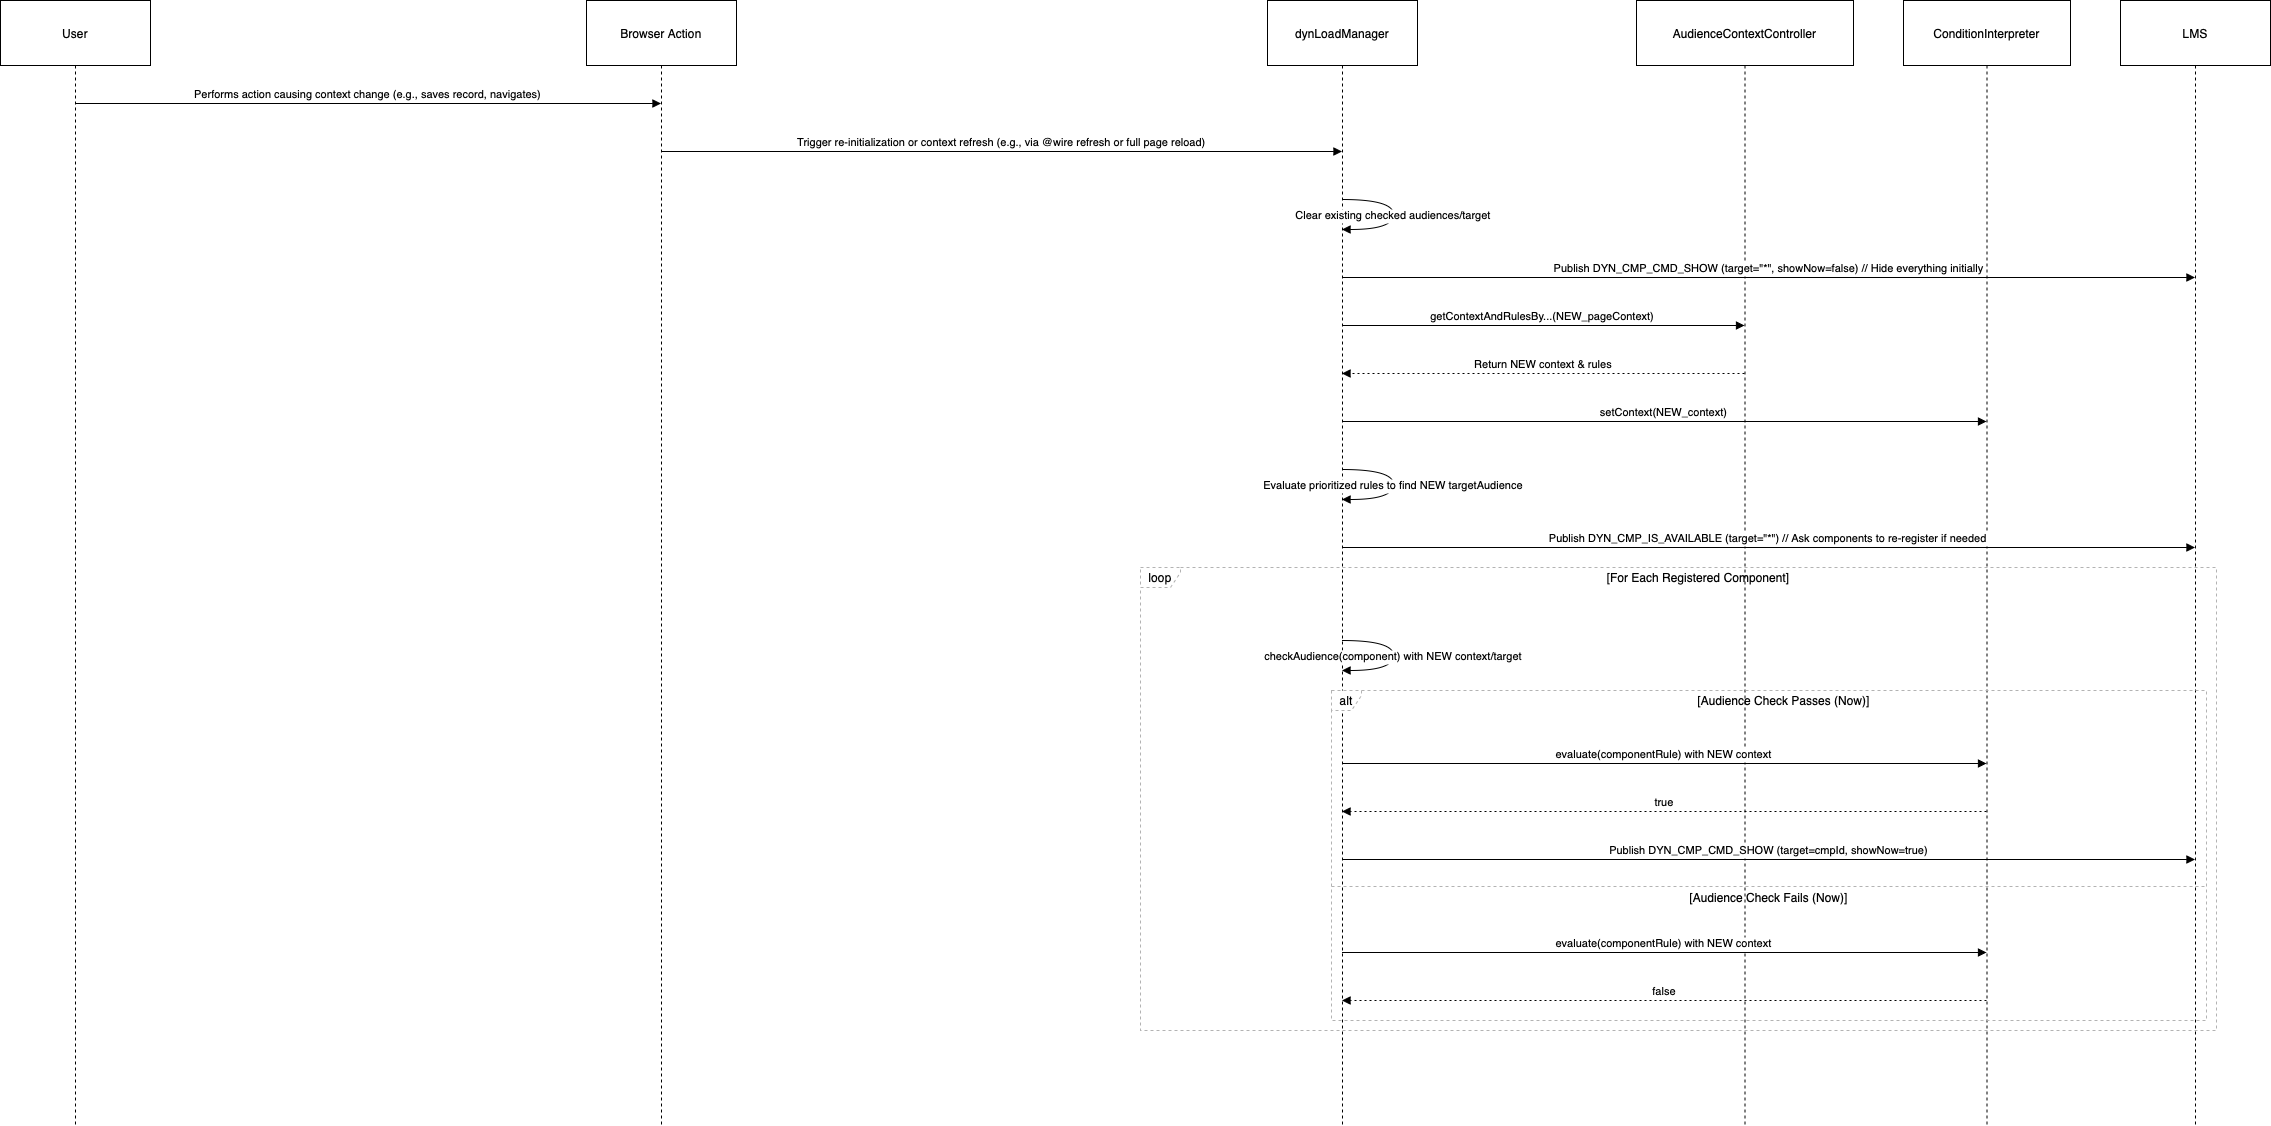

The diagram above was exported from draw.io. Its source (the exported page's mxGraphModel, read from the mxfile embedded in the PNG):
<mxGraphModel dx="1461" dy="1152" grid="1" gridSize="10" guides="1" tooltips="1" connect="1" arrows="1" fold="1" page="1" pageScale="1" pageWidth="850" pageHeight="1100" math="0" shadow="0">
  <root>
    <mxCell id="0" />
    <mxCell id="1" parent="0" />
    <mxCell id="gZX8Yogo17Y_E_cST0qr-168" value="User" style="shape=umlLifeline;perimeter=lifelinePerimeter;whiteSpace=wrap;container=1;dropTarget=0;collapsible=0;recursiveResize=0;outlineConnect=0;portConstraint=eastwest;newEdgeStyle={&quot;edgeStyle&quot;:&quot;elbowEdgeStyle&quot;,&quot;elbow&quot;:&quot;vertical&quot;,&quot;curved&quot;:0,&quot;rounded&quot;:0};size=65;" vertex="1" parent="1">
      <mxGeometry x="20" y="60" width="150" height="1125" as="geometry" />
    </mxCell>
    <mxCell id="gZX8Yogo17Y_E_cST0qr-169" value="Browser Action" style="shape=umlLifeline;perimeter=lifelinePerimeter;whiteSpace=wrap;container=1;dropTarget=0;collapsible=0;recursiveResize=0;outlineConnect=0;portConstraint=eastwest;newEdgeStyle={&quot;edgeStyle&quot;:&quot;elbowEdgeStyle&quot;,&quot;elbow&quot;:&quot;vertical&quot;,&quot;curved&quot;:0,&quot;rounded&quot;:0};size=65;" vertex="1" parent="1">
      <mxGeometry x="606" y="60" width="150" height="1125" as="geometry" />
    </mxCell>
    <mxCell id="gZX8Yogo17Y_E_cST0qr-170" value="dynLoadManager" style="shape=umlLifeline;perimeter=lifelinePerimeter;whiteSpace=wrap;container=1;dropTarget=0;collapsible=0;recursiveResize=0;outlineConnect=0;portConstraint=eastwest;newEdgeStyle={&quot;edgeStyle&quot;:&quot;elbowEdgeStyle&quot;,&quot;elbow&quot;:&quot;vertical&quot;,&quot;curved&quot;:0,&quot;rounded&quot;:0};size=65;" vertex="1" parent="1">
      <mxGeometry x="1287" y="60" width="150" height="1125" as="geometry" />
    </mxCell>
    <mxCell id="gZX8Yogo17Y_E_cST0qr-171" value="AudienceContextController" style="shape=umlLifeline;perimeter=lifelinePerimeter;whiteSpace=wrap;container=1;dropTarget=0;collapsible=0;recursiveResize=0;outlineConnect=0;portConstraint=eastwest;newEdgeStyle={&quot;edgeStyle&quot;:&quot;elbowEdgeStyle&quot;,&quot;elbow&quot;:&quot;vertical&quot;,&quot;curved&quot;:0,&quot;rounded&quot;:0};size=65;" vertex="1" parent="1">
      <mxGeometry x="1656" y="60" width="217" height="1125" as="geometry" />
    </mxCell>
    <mxCell id="gZX8Yogo17Y_E_cST0qr-172" value="ConditionInterpreter" style="shape=umlLifeline;perimeter=lifelinePerimeter;whiteSpace=wrap;container=1;dropTarget=0;collapsible=0;recursiveResize=0;outlineConnect=0;portConstraint=eastwest;newEdgeStyle={&quot;edgeStyle&quot;:&quot;elbowEdgeStyle&quot;,&quot;elbow&quot;:&quot;vertical&quot;,&quot;curved&quot;:0,&quot;rounded&quot;:0};size=65;" vertex="1" parent="1">
      <mxGeometry x="1923" y="60" width="167" height="1125" as="geometry" />
    </mxCell>
    <mxCell id="gZX8Yogo17Y_E_cST0qr-173" value="LMS" style="shape=umlLifeline;perimeter=lifelinePerimeter;whiteSpace=wrap;container=1;dropTarget=0;collapsible=0;recursiveResize=0;outlineConnect=0;portConstraint=eastwest;newEdgeStyle={&quot;edgeStyle&quot;:&quot;elbowEdgeStyle&quot;,&quot;elbow&quot;:&quot;vertical&quot;,&quot;curved&quot;:0,&quot;rounded&quot;:0};size=65;" vertex="1" parent="1">
      <mxGeometry x="2140" y="60" width="150" height="1125" as="geometry" />
    </mxCell>
    <mxCell id="gZX8Yogo17Y_E_cST0qr-174" value="alt" style="shape=umlFrame;dashed=1;pointerEvents=0;dropTarget=0;strokeColor=#B3B3B3;height=20;width=30" vertex="1" parent="1">
      <mxGeometry x="1351" y="750" width="875" height="330" as="geometry" />
    </mxCell>
    <mxCell id="gZX8Yogo17Y_E_cST0qr-175" value="[Audience Check Passes (Now)]" style="text;strokeColor=none;fillColor=none;align=center;verticalAlign=middle;whiteSpace=wrap;" vertex="1" parent="gZX8Yogo17Y_E_cST0qr-174">
      <mxGeometry x="30" width="845" height="20" as="geometry" />
    </mxCell>
    <mxCell id="gZX8Yogo17Y_E_cST0qr-176" value="[Audience Check Fails (Now)]" style="shape=line;dashed=1;whiteSpace=wrap;verticalAlign=top;labelPosition=center;verticalLabelPosition=middle;align=center;strokeColor=#B3B3B3;" vertex="1" parent="gZX8Yogo17Y_E_cST0qr-174">
      <mxGeometry y="194" width="875" height="4" as="geometry" />
    </mxCell>
    <mxCell id="gZX8Yogo17Y_E_cST0qr-177" value="loop" style="shape=umlFrame;dashed=1;pointerEvents=0;dropTarget=0;strokeColor=#B3B3B3;height=20;width=40" vertex="1" parent="1">
      <mxGeometry x="1160" y="627" width="1076" height="463" as="geometry" />
    </mxCell>
    <mxCell id="gZX8Yogo17Y_E_cST0qr-178" value="[For Each Registered Component]" style="text;strokeColor=none;fillColor=none;align=center;verticalAlign=middle;whiteSpace=wrap;" vertex="1" parent="gZX8Yogo17Y_E_cST0qr-177">
      <mxGeometry x="40" width="1036" height="20" as="geometry" />
    </mxCell>
    <mxCell id="gZX8Yogo17Y_E_cST0qr-179" value="Performs action causing context change (e.g., saves record, navigates)" style="verticalAlign=bottom;edgeStyle=elbowEdgeStyle;elbow=vertical;curved=0;rounded=0;endArrow=block;" edge="1" parent="1" source="gZX8Yogo17Y_E_cST0qr-168" target="gZX8Yogo17Y_E_cST0qr-169">
      <mxGeometry relative="1" as="geometry">
        <Array as="points">
          <mxPoint x="397" y="163" />
        </Array>
      </mxGeometry>
    </mxCell>
    <mxCell id="gZX8Yogo17Y_E_cST0qr-180" value="Trigger re-initialization or context refresh (e.g., via @wire refresh or full page reload)" style="verticalAlign=bottom;edgeStyle=elbowEdgeStyle;elbow=vertical;curved=0;rounded=0;endArrow=block;" edge="1" parent="1" source="gZX8Yogo17Y_E_cST0qr-169" target="gZX8Yogo17Y_E_cST0qr-170">
      <mxGeometry relative="1" as="geometry">
        <Array as="points">
          <mxPoint x="1030" y="211" />
        </Array>
      </mxGeometry>
    </mxCell>
    <mxCell id="gZX8Yogo17Y_E_cST0qr-181" value="Clear existing checked audiences/target" style="curved=1;endArrow=block;rounded=0;" edge="1" parent="1" source="gZX8Yogo17Y_E_cST0qr-170" target="gZX8Yogo17Y_E_cST0qr-170">
      <mxGeometry relative="1" as="geometry">
        <Array as="points">
          <mxPoint x="1413" y="259" />
          <mxPoint x="1413" y="289" />
        </Array>
      </mxGeometry>
    </mxCell>
    <mxCell id="gZX8Yogo17Y_E_cST0qr-182" value="Publish DYN_CMP_CMD_SHOW (target=&quot;*&quot;, showNow=false) // Hide everything initially" style="verticalAlign=bottom;edgeStyle=elbowEdgeStyle;elbow=vertical;curved=0;rounded=0;endArrow=block;" edge="1" parent="1" source="gZX8Yogo17Y_E_cST0qr-170" target="gZX8Yogo17Y_E_cST0qr-173">
      <mxGeometry relative="1" as="geometry">
        <Array as="points">
          <mxPoint x="1797" y="337" />
        </Array>
      </mxGeometry>
    </mxCell>
    <mxCell id="gZX8Yogo17Y_E_cST0qr-183" value="getContextAndRulesBy...(NEW_pageContext)" style="verticalAlign=bottom;edgeStyle=elbowEdgeStyle;elbow=vertical;curved=0;rounded=0;endArrow=block;" edge="1" parent="1" source="gZX8Yogo17Y_E_cST0qr-170" target="gZX8Yogo17Y_E_cST0qr-171">
      <mxGeometry relative="1" as="geometry">
        <Array as="points">
          <mxPoint x="1572" y="385" />
        </Array>
      </mxGeometry>
    </mxCell>
    <mxCell id="gZX8Yogo17Y_E_cST0qr-184" value="Return NEW context &amp; rules" style="verticalAlign=bottom;edgeStyle=elbowEdgeStyle;elbow=vertical;curved=0;rounded=0;dashed=1;dashPattern=2 3;endArrow=block;" edge="1" parent="1" source="gZX8Yogo17Y_E_cST0qr-171" target="gZX8Yogo17Y_E_cST0qr-170">
      <mxGeometry relative="1" as="geometry">
        <Array as="points">
          <mxPoint x="1575" y="433" />
        </Array>
      </mxGeometry>
    </mxCell>
    <mxCell id="gZX8Yogo17Y_E_cST0qr-185" value="setContext(NEW_context)" style="verticalAlign=bottom;edgeStyle=elbowEdgeStyle;elbow=vertical;curved=0;rounded=0;endArrow=block;" edge="1" parent="1" source="gZX8Yogo17Y_E_cST0qr-170" target="gZX8Yogo17Y_E_cST0qr-172">
      <mxGeometry relative="1" as="geometry">
        <Array as="points">
          <mxPoint x="1693" y="481" />
        </Array>
      </mxGeometry>
    </mxCell>
    <mxCell id="gZX8Yogo17Y_E_cST0qr-186" value="Evaluate prioritized rules to find NEW targetAudience" style="curved=1;endArrow=block;rounded=0;" edge="1" parent="1" source="gZX8Yogo17Y_E_cST0qr-170" target="gZX8Yogo17Y_E_cST0qr-170">
      <mxGeometry relative="1" as="geometry">
        <Array as="points">
          <mxPoint x="1413" y="529" />
          <mxPoint x="1413" y="559" />
        </Array>
      </mxGeometry>
    </mxCell>
    <mxCell id="gZX8Yogo17Y_E_cST0qr-187" value="Publish DYN_CMP_IS_AVAILABLE (target=&quot;*&quot;) // Ask components to re-register if needed" style="verticalAlign=bottom;edgeStyle=elbowEdgeStyle;elbow=vertical;curved=0;rounded=0;endArrow=block;" edge="1" parent="1" source="gZX8Yogo17Y_E_cST0qr-170" target="gZX8Yogo17Y_E_cST0qr-173">
      <mxGeometry relative="1" as="geometry">
        <Array as="points">
          <mxPoint x="1797" y="607" />
        </Array>
      </mxGeometry>
    </mxCell>
    <mxCell id="gZX8Yogo17Y_E_cST0qr-188" value="checkAudience(component) with NEW context/target" style="curved=1;endArrow=block;rounded=0;" edge="1" parent="1" source="gZX8Yogo17Y_E_cST0qr-170" target="gZX8Yogo17Y_E_cST0qr-170">
      <mxGeometry relative="1" as="geometry">
        <Array as="points">
          <mxPoint x="1413" y="700" />
          <mxPoint x="1413" y="730" />
        </Array>
      </mxGeometry>
    </mxCell>
    <mxCell id="gZX8Yogo17Y_E_cST0qr-189" value="evaluate(componentRule) with NEW context" style="verticalAlign=bottom;edgeStyle=elbowEdgeStyle;elbow=vertical;curved=0;rounded=0;endArrow=block;" edge="1" parent="1" source="gZX8Yogo17Y_E_cST0qr-170" target="gZX8Yogo17Y_E_cST0qr-172">
      <mxGeometry relative="1" as="geometry">
        <Array as="points">
          <mxPoint x="1693" y="823" />
        </Array>
      </mxGeometry>
    </mxCell>
    <mxCell id="gZX8Yogo17Y_E_cST0qr-190" value="true" style="verticalAlign=bottom;edgeStyle=elbowEdgeStyle;elbow=vertical;curved=0;rounded=0;dashed=1;dashPattern=2 3;endArrow=block;" edge="1" parent="1" source="gZX8Yogo17Y_E_cST0qr-172" target="gZX8Yogo17Y_E_cST0qr-170">
      <mxGeometry relative="1" as="geometry">
        <Array as="points">
          <mxPoint x="1696" y="871" />
        </Array>
      </mxGeometry>
    </mxCell>
    <mxCell id="gZX8Yogo17Y_E_cST0qr-191" value="Publish DYN_CMP_CMD_SHOW (target=cmpId, showNow=true)" style="verticalAlign=bottom;edgeStyle=elbowEdgeStyle;elbow=vertical;curved=0;rounded=0;endArrow=block;" edge="1" parent="1" source="gZX8Yogo17Y_E_cST0qr-170" target="gZX8Yogo17Y_E_cST0qr-173">
      <mxGeometry relative="1" as="geometry">
        <Array as="points">
          <mxPoint x="1797" y="919" />
        </Array>
      </mxGeometry>
    </mxCell>
    <mxCell id="gZX8Yogo17Y_E_cST0qr-192" value="evaluate(componentRule) with NEW context" style="verticalAlign=bottom;edgeStyle=elbowEdgeStyle;elbow=vertical;curved=0;rounded=0;endArrow=block;" edge="1" parent="1" source="gZX8Yogo17Y_E_cST0qr-170" target="gZX8Yogo17Y_E_cST0qr-172">
      <mxGeometry relative="1" as="geometry">
        <Array as="points">
          <mxPoint x="1693" y="1012" />
        </Array>
      </mxGeometry>
    </mxCell>
    <mxCell id="gZX8Yogo17Y_E_cST0qr-193" value="false" style="verticalAlign=bottom;edgeStyle=elbowEdgeStyle;elbow=vertical;curved=0;rounded=0;dashed=1;dashPattern=2 3;endArrow=block;" edge="1" parent="1" source="gZX8Yogo17Y_E_cST0qr-172" target="gZX8Yogo17Y_E_cST0qr-170">
      <mxGeometry relative="1" as="geometry">
        <Array as="points">
          <mxPoint x="1696" y="1060" />
        </Array>
      </mxGeometry>
    </mxCell>
  </root>
</mxGraphModel>